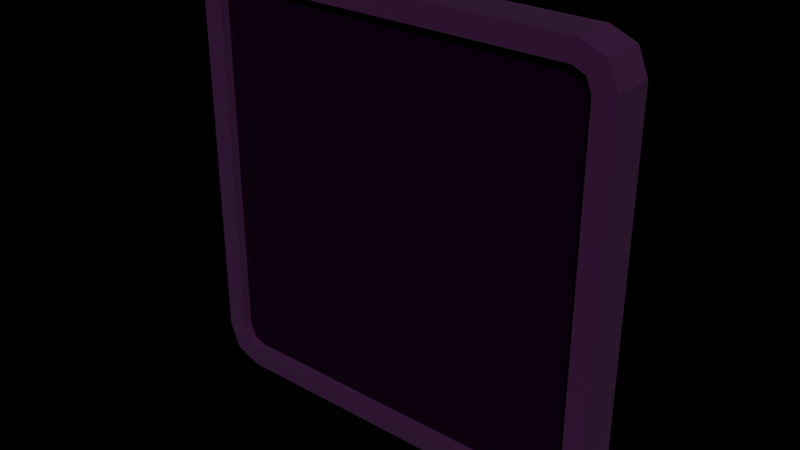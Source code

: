 # Source: board.blend  (saved by Blender 4.1.24; exported with 4.5.12 LTS)
import bpy
from mathutils import Matrix  # noqa: F401  (used for matrix-valued properties, if any)

bpy.ops.wm.read_factory_settings(use_empty=True)
scene = bpy.context.scene
scene.name = 'Scene'

# ---- collections
col_collection = bpy.data.collections.new('Collection'); scene.collection.children.link(col_collection)
col_imaging_setup = bpy.data.collections.new('Imaging Setup'); scene.collection.children.link(col_imaging_setup)

# ---- images (referenced by path relative to the original .blend; pixels are not part of the script)
import os
ASSET_DIR = os.environ.get("B2B_ASSET_DIR", "")  # directory of the original .blend (textures are referenced by path, not embedded)
HERE = os.path.dirname(os.path.abspath(__file__))  # packed textures are extracted next to this script under _unpacked/

def load_image(name, relpath, width, height, colorspace="sRGB"):
    """Load a texture the original file referenced (path relative to the .blend, or extracted next to this script)."""
    p = next((c for c in (os.path.join(HERE, relpath), os.path.join(ASSET_DIR, relpath)) if relpath and os.path.exists(c)), "")
    if p:
        img = bpy.data.images.load(p, check_existing=True)
        img.name = name
    else:  # same state as the original file: an image datablock whose file is absent (Cycles renders it pink)
        img = bpy.data.images.new(name, width, height)
        img.source = "FILE"
        img.filepath = "//" + (relpath or name)
    img.colorspace_settings.name = colorspace
    return img
img_noise_png = load_image('noise.png', 'noise.png', 1024, 1024, 'sRGB')
img_noise2_png = load_image('noise2.png', 'noise2.png', 1024, 1024, 'sRGB')

# ---- materials (node trees are filled in below, after node groups)
mat_plastic = bpy.data.materials.new('plastic')
mat_plastic.alpha_threshold = 0.0
mat_plastic.use_transparent_shadow = False
mat_plastic.roughness = 0.5
mat_plastic.line_color = (0.0, 0.0, 0.0, 1.0)
mat_display = bpy.data.materials.new('display')
mat_display.alpha_threshold = 0.0
mat_display.use_transparent_shadow = False
mat_display.roughness = 0.5
mat_display.line_color = (0.0, 0.0, 0.0, 1.0)
mat_display_inactive = bpy.data.materials.new('display inactive')
mat_display_inactive.alpha_threshold = 0.0
mat_display_inactive.use_transparent_shadow = False
mat_display_inactive.roughness = 0.5
mat_display_inactive.line_color = (0.0, 0.0, 0.0, 1.0)

# ---- material node trees
mat_plastic.use_nodes = True; mat_plastic.node_tree.nodes.clear()
_N = mat_plastic.node_tree.nodes; _L = mat_plastic.node_tree.links
n0 = _N.new('ShaderNodeOutputMaterial'); n0.name = 'Material Output'; n0.location = (300, 300)
n1 = _N.new('ShaderNodeBsdfPrincipled'); n1.name = 'Principled BSDF'; n1.location = (-21, 306)
n1.inputs[2].default_value = 1.0
n1.inputs[3].default_value = 1.45
n2 = _N.new('ShaderNodeMix'); n2.name = 'Mix'; n2.location = (-356, 273)
n2.data_type = 'RGBA'
n2.blend_type = 'MULTIPLY'
n2.inputs[0].default_value = 1.0
n2.inputs[7].default_value = (0.04521, 0.04521, 0.04521, 1.0)
n3 = _N.new('ShaderNodeTexImage'); n3.name = 'Image Texture'; n3.location = (-753, 205)
n3.image = img_noise_png
n3.interpolation = 'Closest'
_L.new(n1.outputs[0], n0.inputs[0])
_L.new(n2.outputs[2], n1.inputs[0])
_L.new(n3.outputs[0], n2.inputs[6])
n0.is_active_output = True
mat_display.use_nodes = True; mat_display.node_tree.nodes.clear()
_N = mat_display.node_tree.nodes; _L = mat_display.node_tree.links
n0 = _N.new('ShaderNodeOutputMaterial'); n0.name = 'Material Output'; n0.location = (300, 300)
n1 = _N.new('ShaderNodeBsdfPrincipled'); n1.name = 'Principled BSDF'; n1.location = (-143, 311)
n1.inputs[2].default_value = 0.08791
n1.inputs[3].default_value = 1.45
n2 = _N.new('ShaderNodeMix'); n2.name = 'Mix'; n2.location = (-356, 273)
n2.data_type = 'RGBA'
n2.blend_type = 'MULTIPLY'
n2.inputs[0].default_value = 1.0
n2.inputs[7].default_value = (1.0, 0.2649, 0.0, 1.0)
n3 = _N.new('ShaderNodeTexImage'); n3.name = 'Image Texture'; n3.location = (-753, 205)
n3.image = img_noise2_png
n3.interpolation = 'Closest'
_L.new(n1.outputs[0], n0.inputs[0])
_L.new(n2.outputs[2], n1.inputs[0])
_L.new(n3.outputs[0], n2.inputs[6])
n0.is_active_output = True
mat_display_inactive.use_nodes = True; mat_display_inactive.node_tree.nodes.clear()
_N = mat_display_inactive.node_tree.nodes; _L = mat_display_inactive.node_tree.links
n0 = _N.new('ShaderNodeOutputMaterial'); n0.name = 'Material Output'; n0.location = (300, 300)
n1 = _N.new('ShaderNodeBsdfPrincipled'); n1.name = 'Principled BSDF'; n1.location = (-143, 311)
n1.inputs[2].default_value = 0.08791
n1.inputs[3].default_value = 1.45
n2 = _N.new('ShaderNodeMix'); n2.name = 'Mix'; n2.location = (-356, 273)
n2.data_type = 'RGBA'
n2.blend_type = 'MULTIPLY'
n2.inputs[0].default_value = 1.0
n2.inputs[7].default_value = (0.01002, 0.009897, 0.009897, 1.0)
n3 = _N.new('ShaderNodeTexImage'); n3.name = 'Image Texture'; n3.location = (-753, 205)
n3.image = img_noise2_png
n3.interpolation = 'Closest'
_L.new(n1.outputs[0], n0.inputs[0])
_L.new(n2.outputs[2], n1.inputs[0])
_L.new(n3.outputs[0], n2.inputs[6])
n0.is_active_output = True

# ---- world
world_world = bpy.data.worlds.new('World'); scene.world = world_world
world_world.use_nodes = True; world_world.node_tree.nodes.clear()
_N = world_world.node_tree.nodes; _L = world_world.node_tree.links
n0 = _N.new('ShaderNodeOutputWorld'); n0.name = 'World Output'; n0.location = (300, 300)
n1 = _N.new('ShaderNodeBackground'); n1.name = 'Background'; n1.location = (10, 300)
n2 = _N.new('ShaderNodeLightPath'); n2.name = 'Light Path'; n2.location = (-604, 256)
n3 = _N.new('ShaderNodeMix'); n3.name = 'Mix'; n3.location = (-276, 252)
n3.data_type = 'RGBA'
n3.inputs[6].default_value = (0.002841, 0.007878, 0.0196, 1.0)
n3.inputs[7].default_value = (0.0, 0.0, 0.0, 1.0)
_L.new(n1.outputs[0], n0.inputs[0])
_L.new(n2.outputs[0], n3.inputs[0])
_L.new(n3.outputs[2], n1.inputs[0])
n0.is_active_output = True
world_world.color = (0.05088, 0.05088, 0.05088)
world_world.use_sun_shadow = False
world_world.sun_shadow_jitter_overblur = 0.0

# ---- meshes
me_cube_001 = bpy.data.meshes.new('Cube.001')
me_cube_001.from_pydata([(0.8351, 0.1, 1.0), (1.0, 0.1, 0.8351), (0.9517, 0.1, 0.9517), (1.0, 0.1, -0.8351), (0.8351, 0.1, -1.0), (0.9517, 0.1, -0.9517), (0.9021, -0.1, 0.8156), (0.8156, -0.1, 0.9021), (0.8768, -0.1, 0.8768), (0.8156, -0.1, -0.9021), (0.9021, -0.1, -0.8156), (0.8768, -0.1, -0.8768), (-1.0, 0.1, 0.8351), (-0.8351, 0.1, 1.0), (-0.9517, 0.1, 0.9517), (-0.8351, 0.1, -1.0), (-1.0, 0.1, -0.8351), (-0.9517, 0.1, -0.9517), (-0.8156, -0.1, 0.9021), (-0.9021, -0.1, 0.8156), (-0.8768, -0.1, 0.8768), (-0.9021, -0.1, -0.8156), (-0.8156, -0.1, -0.9021), (-0.8768, -0.1, -0.8768), (0.9517, -0.1, -0.9517), (0.8351, -0.1, -1.0), (1.0, -0.1, -0.8351), (0.8351, -0.1, 1.0), (0.9517, -0.1, 0.9517), (1.0, -0.1, 0.8351), (-0.9517, -0.1, 0.9517), (-0.8351, -0.1, 1.0), (-1.0, -0.1, 0.8351), (-0.8351, -0.1, -1.0), (-0.9517, -0.1, -0.9517), (-1.0, -0.1, -0.8351), (0.8768, -0.004965, -0.8768), (0.8156, -0.004965, -0.9021), (0.9021, -0.004965, -0.8156), (0.8156, -0.004965, 0.9021), (0.8768, -0.004965, 0.8768), (0.9021, -0.004965, 0.8156), (-0.8768, -0.004965, 0.8768), (-0.8156, -0.004965, 0.9021), (-0.9021, -0.004965, 0.8156), (-0.8156, -0.004965, -0.9021), (-0.8768, -0.004965, -0.8768), (-0.9021, -0.004965, -0.8156)], [], [(8, 7, 39, 40), (15, 17, 16, 12, 14, 13, 0, 2, 1, 3, 5, 4), (15, 4, 25, 33), (0, 13, 31, 27), (35, 32, 12, 16), (25, 4, 5, 24), (24, 5, 3, 26), (0, 27, 28, 2), (2, 28, 29, 1), (31, 13, 14, 30), (30, 14, 12, 32), (15, 33, 34, 17), (17, 34, 35, 16), (3, 1, 29, 26), (11, 9, 25, 24), (10, 11, 24, 26), (7, 8, 28, 27), (8, 6, 29, 28), (20, 18, 31, 30), (19, 20, 30, 32), (22, 23, 34, 33), (23, 21, 35, 34), (6, 10, 26, 29), (18, 7, 27, 31), (9, 22, 33, 25), (21, 19, 32, 35), (37, 36, 38, 41, 40, 39, 43, 42, 44, 47, 46, 45), (7, 18, 43, 39), (23, 22, 45, 46), (6, 8, 40, 41), (22, 9, 37, 45), (9, 11, 36, 37), (21, 23, 46, 47), (18, 20, 42, 43), (19, 21, 47, 44), (11, 10, 38, 36), (10, 6, 41, 38), (20, 19, 44, 42)])
me_cube_001.polygons.foreach_set('material_index', [0, 0, 0, 0, 0, 0, 0, 0, 0, 0, 0, 0, 0, 0, 0, 0, 0, 0, 0, 0, 0, 0, 0, 0, 0, 0, 1, 0, 0, 0, 0, 0, 0, 0, 0, 0, 0, 0])
_uv = me_cube_001.uv_layers.new(name='UVMap')
_uv.uv.foreach_set('vector', [0.6754, 0.48, 0.6631, 0.48, 0.6631, 0.499, 0.6754, 0.499, 0.333, 0.3, 0.3097, 0.3097, 0.3, 0.333, 0.3, 0.667, 0.3097, 0.6903, 0.333, 0.7, 0.667, 0.7, 0.6903, 0.6903, 0.7, 0.667, 0.7, 0.333, 0.6903, 0.3097, 0.667, 0.3, 0.333, 0.52, 0.667, 0.52, 0.667, 0.48, 0.333, 0.48, 0.667, 0.52, 0.333, 0.52, 0.333, 0.48, 0.667, 0.48, 0.48, 0.333, 0.48, 0.667, 0.52, 0.667, 0.52, 0.333, 0.667, 0.48, 0.667, 0.52, 0.6903, 0.52, 0.6903, 0.48, 0.48, 0.3097, 0.52, 0.3097, 0.52, 0.333, 0.48, 0.333, 0.667, 0.52, 0.667, 0.48, 0.6903, 0.48, 0.6903, 0.52, 0.52, 0.6903, 0.48, 0.6903, 0.48, 0.667, 0.52, 0.667, 0.333, 0.48, 0.333, 0.52, 0.3097, 0.52, 0.3097, 0.48, 0.48, 0.6903, 0.52, 0.6903, 0.52, 0.667, 0.48, 0.667, 0.333, 0.52, 0.333, 0.48, 0.3097, 0.48, 0.3097, 0.52, 0.52, 0.3097, 0.48, 0.3097, 0.48, 0.333, 0.52, 0.333, 0.52, 0.333, 0.52, 0.667, 0.48, 0.667, 0.48, 0.333, 0.6754, 0.3246, 0.6631, 0.3196, 0.667, 0.3, 0.6903, 0.3097, 0.6804, 0.3369, 0.6754, 0.3246, 0.6903, 0.3097, 0.7, 0.333, 0.6631, 0.6804, 0.6754, 0.6754, 0.6903, 0.6903, 0.667, 0.7, 0.6754, 0.6754, 0.6804, 0.6631, 0.7, 0.667, 0.6903, 0.6903, 0.3246, 0.6754, 0.3369, 0.6804, 0.333, 0.7, 0.3097, 0.6903, 0.3196, 0.6631, 0.3246, 0.6754, 0.3097, 0.6903, 0.3, 0.667, 0.3369, 0.3196, 0.3246, 0.3246, 0.3097, 0.3097, 0.333, 0.3, 0.3246, 0.3246, 0.3196, 0.3369, 0.3, 0.333, 0.3097, 0.3097, 0.6804, 0.6631, 0.6804, 0.3369, 0.7, 0.333, 0.7, 0.667, 0.3369, 0.6804, 0.6631, 0.6804, 0.667, 0.7, 0.333, 0.7, 0.6631, 0.3196, 0.3369, 0.3196, 0.333, 0.3, 0.667, 0.3, 0.3196, 0.3369, 0.3196, 0.6631, 0.3, 0.667, 0.3, 0.333, 0.6631, 0.3196, 0.6754, 0.3246, 0.6804, 0.3369, 0.6804, 0.6631, 0.6754, 0.6754, 0.6631, 0.6804, 0.3369, 0.6804, 0.3246, 0.6754, 0.3196, 0.6631, 0.3196, 0.3369, 0.3246, 0.3246, 0.3369, 0.3196, 0.6631, 0.48, 0.3369, 0.48, 0.3369, 0.499, 0.6631, 0.499, 0.3246, 0.48, 0.3369, 0.48, 0.3369, 0.499, 0.3246, 0.499, 0.48, 0.6631, 0.48, 0.6754, 0.499, 0.6754, 0.499, 0.6631, 0.3369, 0.48, 0.6631, 0.48, 0.6631, 0.499, 0.3369, 0.499, 0.6631, 0.48, 0.6754, 0.48, 0.6754, 0.499, 0.6631, 0.499, 0.48, 0.3369, 0.48, 0.3246, 0.499, 0.3246, 0.499, 0.3369, 0.3369, 0.48, 0.3246, 0.48, 0.3246, 0.499, 0.3369, 0.499, 0.48, 0.6631, 0.48, 0.3369, 0.499, 0.3369, 0.499, 0.6631, 0.48, 0.3246, 0.48, 0.3369, 0.499, 0.3369, 0.499, 0.3246, 0.48, 0.3369, 0.48, 0.6631, 0.499, 0.6631, 0.499, 0.3369, 0.48, 0.6754, 0.48, 0.6631, 0.499, 0.6631, 0.499, 0.6754])
me_cube_001.materials.append(mat_plastic)
me_cube_001.materials.append(mat_display)
me_cube_001.materials.append(mat_display_inactive)
me_cube_001.update()
me_cube_003 = bpy.data.meshes.new('Cube.003')
me_cube_003.from_pydata([(0.8768, -0.05658, -0.8768), (0.8156, -0.05658, -0.9021), (0.9021, -0.05658, -0.8156), (0.8156, -0.05658, 0.9021), (0.8768, -0.05658, 0.8768), (0.9021, -0.05658, 0.8156), (-0.8768, -0.05658, 0.8768), (-0.8156, -0.05658, 0.9021), (-0.9021, -0.05658, 0.8156), (-0.8156, -0.05658, -0.9021), (-0.8768, -0.05658, -0.8768), (-0.9021, -0.05658, -0.8156)], [], [(1, 0, 2, 5, 4, 3, 7, 6, 8, 11, 10, 9)])
me_cube_003.polygons.foreach_set('material_index', [2])
_uv = me_cube_003.uv_layers.new(name='UVMap')
_uv.uv.foreach_set('vector', [0.6631, 0.3196, 0.6754, 0.3246, 0.6804, 0.3369, 0.6804, 0.6631, 0.6754, 0.6754, 0.6631, 0.6804, 0.3369, 0.6804, 0.3246, 0.6754, 0.3196, 0.6631, 0.3196, 0.3369, 0.3246, 0.3246, 0.3369, 0.3196])
me_cube_003.materials.append(mat_plastic)
me_cube_003.materials.append(mat_display)
me_cube_003.materials.append(mat_display_inactive)
me_cube_003.update()

# ---- objects
ob_always = bpy.data.objects.new('always', me_cube_001)
ob_inactive = bpy.data.objects.new('inactive', me_cube_003)

# ---- transforms, parenting, visibility, modifiers, constraints
ob_always.location = (0.0, 0.0, 0.0)
ob_inactive.location = (0.0, 0.0, 0.0)

# ---- collection membership
col_imaging_setup.objects.link(ob_always)
col_imaging_setup.objects.link(ob_inactive)

# ---- scene / render settings (as saved in the file)
scene.frame_start = 1; scene.frame_end = 250; scene.frame_set(1)
scene.render.engine = 'CYCLES'
scene.cycles.sampling_pattern = 'TABULATED_SOBOL'
scene.eevee.ray_tracing_options.trace_max_roughness = 0.0
bpy.context.view_layer.update()

# ---- added for rendering (the .blend has no active camera and no usable light): camera, sun
cam_auto = bpy.data.cameras.new('AutoCamera')
cam_auto.lens = 50.0
cam_auto.sensor_width = 36.0
cam_auto.clip_end = 1000.0
ob_auto_camera = bpy.data.objects.new('AutoCamera', cam_auto)
scene.collection.objects.link(ob_auto_camera)
ob_auto_camera.location = (2.62346, -3.14816, 2.09877)
ob_auto_camera.rotation_euler = (1.09748, -7.21219e-08, 0.694738)
scene.camera = ob_auto_camera
light_auto_sun = bpy.data.lights.new('AutoSun', 'SUN')
light_auto_sun.energy = 3.0
light_auto_sun.angle = 0.0523599
ob_auto_sun = bpy.data.objects.new('AutoSun', light_auto_sun)
scene.collection.objects.link(ob_auto_sun)
ob_auto_sun.rotation_euler = (0.872665, 0.174533, 0.523599)
bpy.context.view_layer.update()
